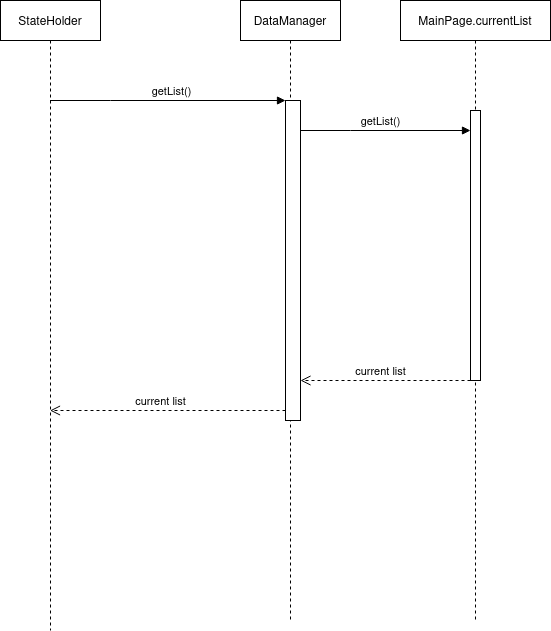

The diagram above was exported from draw.io. Its source (the exported page's mxGraphModel, read from the mxfile embedded in the PNG):
<mxGraphModel dx="1434" dy="766" grid="1" gridSize="10" guides="1" tooltips="1" connect="1" arrows="1" fold="1" page="1" pageScale="1" pageWidth="850" pageHeight="1100" math="0" shadow="0">
  <root>
    <mxCell id="0" />
    <mxCell id="1" parent="0" />
    <mxCell id="bt914iWngwgmjCdfQoey-1" value="StateHolder" style="shape=umlLifeline;perimeter=lifelinePerimeter;whiteSpace=wrap;html=1;container=1;dropTarget=0;collapsible=0;recursiveResize=0;outlineConnect=0;portConstraint=eastwest;newEdgeStyle={&quot;edgeStyle&quot;:&quot;elbowEdgeStyle&quot;,&quot;elbow&quot;:&quot;vertical&quot;,&quot;curved&quot;:0,&quot;rounded&quot;:0};" parent="1" vertex="1">
      <mxGeometry x="70" y="110" width="100" height="630" as="geometry" />
    </mxCell>
    <mxCell id="bt914iWngwgmjCdfQoey-2" value="DataManager" style="shape=umlLifeline;perimeter=lifelinePerimeter;whiteSpace=wrap;html=1;container=1;dropTarget=0;collapsible=0;recursiveResize=0;outlineConnect=0;portConstraint=eastwest;newEdgeStyle={&quot;edgeStyle&quot;:&quot;elbowEdgeStyle&quot;,&quot;elbow&quot;:&quot;vertical&quot;,&quot;curved&quot;:0,&quot;rounded&quot;:0};" parent="1" vertex="1">
      <mxGeometry x="310" y="110" width="100" height="620" as="geometry" />
    </mxCell>
    <mxCell id="bt914iWngwgmjCdfQoey-3" value="" style="html=1;points=[];perimeter=orthogonalPerimeter;outlineConnect=0;targetShapes=umlLifeline;portConstraint=eastwest;newEdgeStyle={&quot;edgeStyle&quot;:&quot;elbowEdgeStyle&quot;,&quot;elbow&quot;:&quot;vertical&quot;,&quot;curved&quot;:0,&quot;rounded&quot;:0};" parent="bt914iWngwgmjCdfQoey-2" vertex="1">
      <mxGeometry x="45" y="100" width="15" height="320" as="geometry" />
    </mxCell>
    <mxCell id="bt914iWngwgmjCdfQoey-4" value="getList()" style="html=1;verticalAlign=bottom;endArrow=block;edgeStyle=elbowEdgeStyle;elbow=vertical;curved=0;rounded=0;" parent="1" source="bt914iWngwgmjCdfQoey-1" target="bt914iWngwgmjCdfQoey-3" edge="1">
      <mxGeometry x="0.0234" relative="1" as="geometry">
        <mxPoint x="190" y="210" as="sourcePoint" />
        <Array as="points">
          <mxPoint x="180" y="210" />
        </Array>
        <mxPoint as="offset" />
      </mxGeometry>
    </mxCell>
    <mxCell id="bt914iWngwgmjCdfQoey-5" value="current list" style="html=1;verticalAlign=bottom;endArrow=open;dashed=1;endSize=8;edgeStyle=elbowEdgeStyle;elbow=vertical;curved=0;rounded=0;" parent="1" source="bt914iWngwgmjCdfQoey-3" target="bt914iWngwgmjCdfQoey-1" edge="1">
      <mxGeometry x="0.0616" relative="1" as="geometry">
        <mxPoint x="190" y="285" as="targetPoint" />
        <Array as="points">
          <mxPoint x="280" y="520" />
          <mxPoint x="160" y="280" />
          <mxPoint x="160" y="250" />
        </Array>
        <mxPoint as="offset" />
      </mxGeometry>
    </mxCell>
    <mxCell id="cHuLzmHvMdyyWJTo8sTi-1" value="MainPage.currentList" style="shape=umlLifeline;perimeter=lifelinePerimeter;whiteSpace=wrap;html=1;container=1;dropTarget=0;collapsible=0;recursiveResize=0;outlineConnect=0;portConstraint=eastwest;newEdgeStyle={&quot;edgeStyle&quot;:&quot;elbowEdgeStyle&quot;,&quot;elbow&quot;:&quot;vertical&quot;,&quot;curved&quot;:0,&quot;rounded&quot;:0};" vertex="1" parent="1">
      <mxGeometry x="470" y="110" width="150" height="620" as="geometry" />
    </mxCell>
    <mxCell id="cHuLzmHvMdyyWJTo8sTi-2" value="" style="html=1;points=[];perimeter=orthogonalPerimeter;outlineConnect=0;targetShapes=umlLifeline;portConstraint=eastwest;newEdgeStyle={&quot;edgeStyle&quot;:&quot;elbowEdgeStyle&quot;,&quot;elbow&quot;:&quot;vertical&quot;,&quot;curved&quot;:0,&quot;rounded&quot;:0};" vertex="1" parent="cHuLzmHvMdyyWJTo8sTi-1">
      <mxGeometry x="70" y="110" width="10" height="270" as="geometry" />
    </mxCell>
    <mxCell id="cHuLzmHvMdyyWJTo8sTi-3" value="getList()" style="html=1;verticalAlign=bottom;endArrow=block;edgeStyle=elbowEdgeStyle;elbow=vertical;curved=0;rounded=0;" edge="1" target="cHuLzmHvMdyyWJTo8sTi-2" parent="1" source="bt914iWngwgmjCdfQoey-3">
      <mxGeometry x="-0.0588" relative="1" as="geometry">
        <mxPoint x="430" y="290" as="sourcePoint" />
        <Array as="points">
          <mxPoint x="420" y="240" />
        </Array>
        <mxPoint as="offset" />
      </mxGeometry>
    </mxCell>
    <mxCell id="cHuLzmHvMdyyWJTo8sTi-4" value="current list" style="html=1;verticalAlign=bottom;endArrow=open;dashed=1;endSize=8;edgeStyle=elbowEdgeStyle;elbow=vertical;curved=0;rounded=0;" edge="1" source="cHuLzmHvMdyyWJTo8sTi-2" parent="1" target="bt914iWngwgmjCdfQoey-3">
      <mxGeometry x="0.0588" relative="1" as="geometry">
        <mxPoint x="470" y="295" as="targetPoint" />
        <Array as="points">
          <mxPoint x="480" y="490" />
          <mxPoint x="490" y="290" />
        </Array>
        <mxPoint as="offset" />
      </mxGeometry>
    </mxCell>
  </root>
</mxGraphModel>